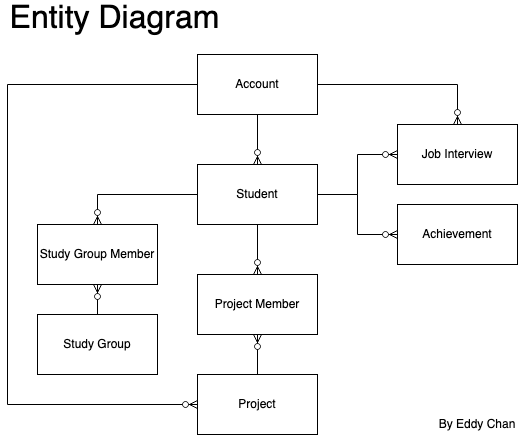

The diagram above was exported from draw.io. Its source (the exported page's mxGraphModel, read from the mxfile embedded in the PNG):
<mxGraphModel dx="2284" dy="1841" grid="1" gridSize="10" guides="1" tooltips="1" connect="1" arrows="1" fold="1" page="1" pageScale="1" pageWidth="850" pageHeight="1100" math="0" shadow="0">
  <root>
    <mxCell id="0" />
    <mxCell id="1" parent="0" />
    <mxCell id="Thg_zrzIGzkakqSTWEx2-1" value="&lt;div&gt;Study Group Member&lt;/div&gt;" style="rounded=0;whiteSpace=wrap;html=1;" vertex="1" parent="1">
      <mxGeometry x="30" y="220" width="120" height="60" as="geometry" />
    </mxCell>
    <mxCell id="Thg_zrzIGzkakqSTWEx2-2" value="Student" style="rounded=0;whiteSpace=wrap;html=1;" vertex="1" parent="1">
      <mxGeometry x="190" y="160" width="120" height="60" as="geometry" />
    </mxCell>
    <mxCell id="Thg_zrzIGzkakqSTWEx2-6" value="&lt;div&gt;Study Group&lt;br&gt;&lt;/div&gt;" style="rounded=0;whiteSpace=wrap;html=1;" vertex="1" parent="1">
      <mxGeometry x="30" y="310" width="120" height="60" as="geometry" />
    </mxCell>
    <mxCell id="Thg_zrzIGzkakqSTWEx2-8" value="&lt;div&gt;Project Member&lt;/div&gt;" style="rounded=0;whiteSpace=wrap;html=1;" vertex="1" parent="1">
      <mxGeometry x="190" y="270" width="120" height="60" as="geometry" />
    </mxCell>
    <mxCell id="Thg_zrzIGzkakqSTWEx2-10" value="&lt;div&gt;Project&lt;br&gt;&lt;/div&gt;" style="rounded=0;whiteSpace=wrap;html=1;" vertex="1" parent="1">
      <mxGeometry x="190" y="370" width="120" height="60" as="geometry" />
    </mxCell>
    <mxCell id="Thg_zrzIGzkakqSTWEx2-12" value="Job Interview" style="rounded=0;whiteSpace=wrap;html=1;" vertex="1" parent="1">
      <mxGeometry x="390" y="120" width="120" height="60" as="geometry" />
    </mxCell>
    <mxCell id="Thg_zrzIGzkakqSTWEx2-15" value="" style="fontSize=12;html=1;endArrow=ERzeroToMany;endFill=1;rounded=0;entryX=0.5;entryY=0;entryDx=0;entryDy=0;exitX=0.5;exitY=1;exitDx=0;exitDy=0;" edge="1" parent="1" source="Thg_zrzIGzkakqSTWEx2-2" target="Thg_zrzIGzkakqSTWEx2-8">
      <mxGeometry width="100" height="100" relative="1" as="geometry">
        <mxPoint x="250" y="300" as="sourcePoint" />
        <mxPoint x="245" y="370" as="targetPoint" />
      </mxGeometry>
    </mxCell>
    <mxCell id="Thg_zrzIGzkakqSTWEx2-16" value="" style="fontSize=12;html=1;endArrow=ERzeroToMany;endFill=1;rounded=0;entryX=0.5;entryY=1;entryDx=0;entryDy=0;exitX=0.5;exitY=0;exitDx=0;exitDy=0;" edge="1" parent="1" source="Thg_zrzIGzkakqSTWEx2-10" target="Thg_zrzIGzkakqSTWEx2-8">
      <mxGeometry width="100" height="100" relative="1" as="geometry">
        <mxPoint x="250" y="540" as="sourcePoint" />
        <mxPoint x="249.5" y="510" as="targetPoint" />
      </mxGeometry>
    </mxCell>
    <mxCell id="Thg_zrzIGzkakqSTWEx2-17" value="" style="fontSize=12;html=1;endArrow=ERzeroToMany;endFill=1;rounded=0;entryX=0.5;entryY=1;entryDx=0;entryDy=0;exitX=0.5;exitY=0;exitDx=0;exitDy=0;" edge="1" parent="1" source="Thg_zrzIGzkakqSTWEx2-6" target="Thg_zrzIGzkakqSTWEx2-1">
      <mxGeometry width="100" height="100" relative="1" as="geometry">
        <mxPoint x="69.5" y="460" as="sourcePoint" />
        <mxPoint x="69.5" y="360" as="targetPoint" />
      </mxGeometry>
    </mxCell>
    <mxCell id="Thg_zrzIGzkakqSTWEx2-18" value="" style="fontSize=12;html=1;endArrow=ERzeroToMany;endFill=1;rounded=0;exitX=0;exitY=0.5;exitDx=0;exitDy=0;entryX=0.5;entryY=0;entryDx=0;entryDy=0;" edge="1" parent="1" source="Thg_zrzIGzkakqSTWEx2-2" target="Thg_zrzIGzkakqSTWEx2-1">
      <mxGeometry width="100" height="100" relative="1" as="geometry">
        <mxPoint x="40" y="240" as="sourcePoint" />
        <mxPoint x="50" y="350" as="targetPoint" />
        <Array as="points">
          <mxPoint x="90" y="190" />
        </Array>
      </mxGeometry>
    </mxCell>
    <mxCell id="Thg_zrzIGzkakqSTWEx2-20" value="" style="fontSize=12;html=1;endArrow=ERzeroToMany;endFill=1;rounded=0;edgeStyle=elbowEdgeStyle;entryX=0;entryY=0.5;entryDx=0;entryDy=0;exitX=1;exitY=0.5;exitDx=0;exitDy=0;" edge="1" parent="1" source="Thg_zrzIGzkakqSTWEx2-2" target="Thg_zrzIGzkakqSTWEx2-12">
      <mxGeometry width="100" height="100" relative="1" as="geometry">
        <mxPoint x="310" y="250" as="sourcePoint" />
        <mxPoint x="430" y="160" as="targetPoint" />
        <Array as="points">
          <mxPoint x="350" y="160" />
        </Array>
      </mxGeometry>
    </mxCell>
    <mxCell id="Thg_zrzIGzkakqSTWEx2-21" value="Achievement" style="rounded=0;whiteSpace=wrap;html=1;" vertex="1" parent="1">
      <mxGeometry x="390" y="200" width="120" height="60" as="geometry" />
    </mxCell>
    <mxCell id="Thg_zrzIGzkakqSTWEx2-23" value="" style="fontSize=12;html=1;endArrow=ERzeroToMany;endFill=1;rounded=0;edgeStyle=elbowEdgeStyle;entryX=0;entryY=0.5;entryDx=0;entryDy=0;exitX=1;exitY=0.5;exitDx=0;exitDy=0;" edge="1" parent="1" source="Thg_zrzIGzkakqSTWEx2-2" target="Thg_zrzIGzkakqSTWEx2-21">
      <mxGeometry width="100" height="100" relative="1" as="geometry">
        <mxPoint x="320" y="260" as="sourcePoint" />
        <mxPoint x="420" y="210" as="targetPoint" />
        <Array as="points">
          <mxPoint x="350" y="220" />
        </Array>
      </mxGeometry>
    </mxCell>
    <mxCell id="Thg_zrzIGzkakqSTWEx2-24" value="Account" style="rounded=0;whiteSpace=wrap;html=1;" vertex="1" parent="1">
      <mxGeometry x="190" y="50" width="120" height="60" as="geometry" />
    </mxCell>
    <mxCell id="Thg_zrzIGzkakqSTWEx2-25" value="" style="fontSize=12;html=1;endArrow=ERzeroToMany;endFill=1;rounded=0;entryX=0.5;entryY=0;entryDx=0;entryDy=0;exitX=0.5;exitY=1;exitDx=0;exitDy=0;" edge="1" parent="1" source="Thg_zrzIGzkakqSTWEx2-24" target="Thg_zrzIGzkakqSTWEx2-2">
      <mxGeometry width="100" height="100" relative="1" as="geometry">
        <mxPoint x="249.5" y="120" as="sourcePoint" />
        <mxPoint x="249.5" y="210" as="targetPoint" />
      </mxGeometry>
    </mxCell>
    <mxCell id="Thg_zrzIGzkakqSTWEx2-26" value="" style="fontSize=12;html=1;endArrow=ERzeroToMany;endFill=1;rounded=0;edgeStyle=elbowEdgeStyle;elbow=vertical;entryX=0.5;entryY=0;entryDx=0;entryDy=0;exitX=1;exitY=0.5;exitDx=0;exitDy=0;" edge="1" parent="1" source="Thg_zrzIGzkakqSTWEx2-24" target="Thg_zrzIGzkakqSTWEx2-12">
      <mxGeometry width="100" height="100" relative="1" as="geometry">
        <mxPoint x="330" y="80" as="sourcePoint" />
        <mxPoint x="570" y="240" as="targetPoint" />
        <Array as="points">
          <mxPoint x="380" y="80" />
        </Array>
      </mxGeometry>
    </mxCell>
    <mxCell id="Thg_zrzIGzkakqSTWEx2-27" value="" style="fontSize=12;html=1;endArrow=ERzeroToMany;endFill=1;rounded=0;edgeStyle=elbowEdgeStyle;entryX=0;entryY=0.5;entryDx=0;entryDy=0;exitX=0;exitY=0.5;exitDx=0;exitDy=0;" edge="1" parent="1" source="Thg_zrzIGzkakqSTWEx2-24" target="Thg_zrzIGzkakqSTWEx2-10">
      <mxGeometry width="100" height="100" relative="1" as="geometry">
        <mxPoint x="-90" y="70" as="sourcePoint" />
        <mxPoint x="80" y="490" as="targetPoint" />
        <Array as="points">
          <mxPoint y="280" />
        </Array>
      </mxGeometry>
    </mxCell>
    <mxCell id="Thg_zrzIGzkakqSTWEx2-28" value="Entity Diagram" style="text;html=1;strokeColor=none;fillColor=none;align=center;verticalAlign=middle;whiteSpace=wrap;rounded=0;fontSize=32;" vertex="1" parent="1">
      <mxGeometry width="215" height="30" as="geometry" />
    </mxCell>
    <mxCell id="Thg_zrzIGzkakqSTWEx2-29" value="By Eddy Chan" style="text;html=1;strokeColor=none;fillColor=none;align=center;verticalAlign=middle;whiteSpace=wrap;rounded=0;" vertex="1" parent="1">
      <mxGeometry x="430" y="410" width="80" height="20" as="geometry" />
    </mxCell>
  </root>
</mxGraphModel>